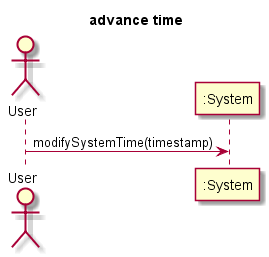

The diagram above was rendered by PlantUML. Its source (embedded in the PNG):
@startuml
title advance time
actor User
User -> ":System": modifySystemTime(timestamp)

@enduml